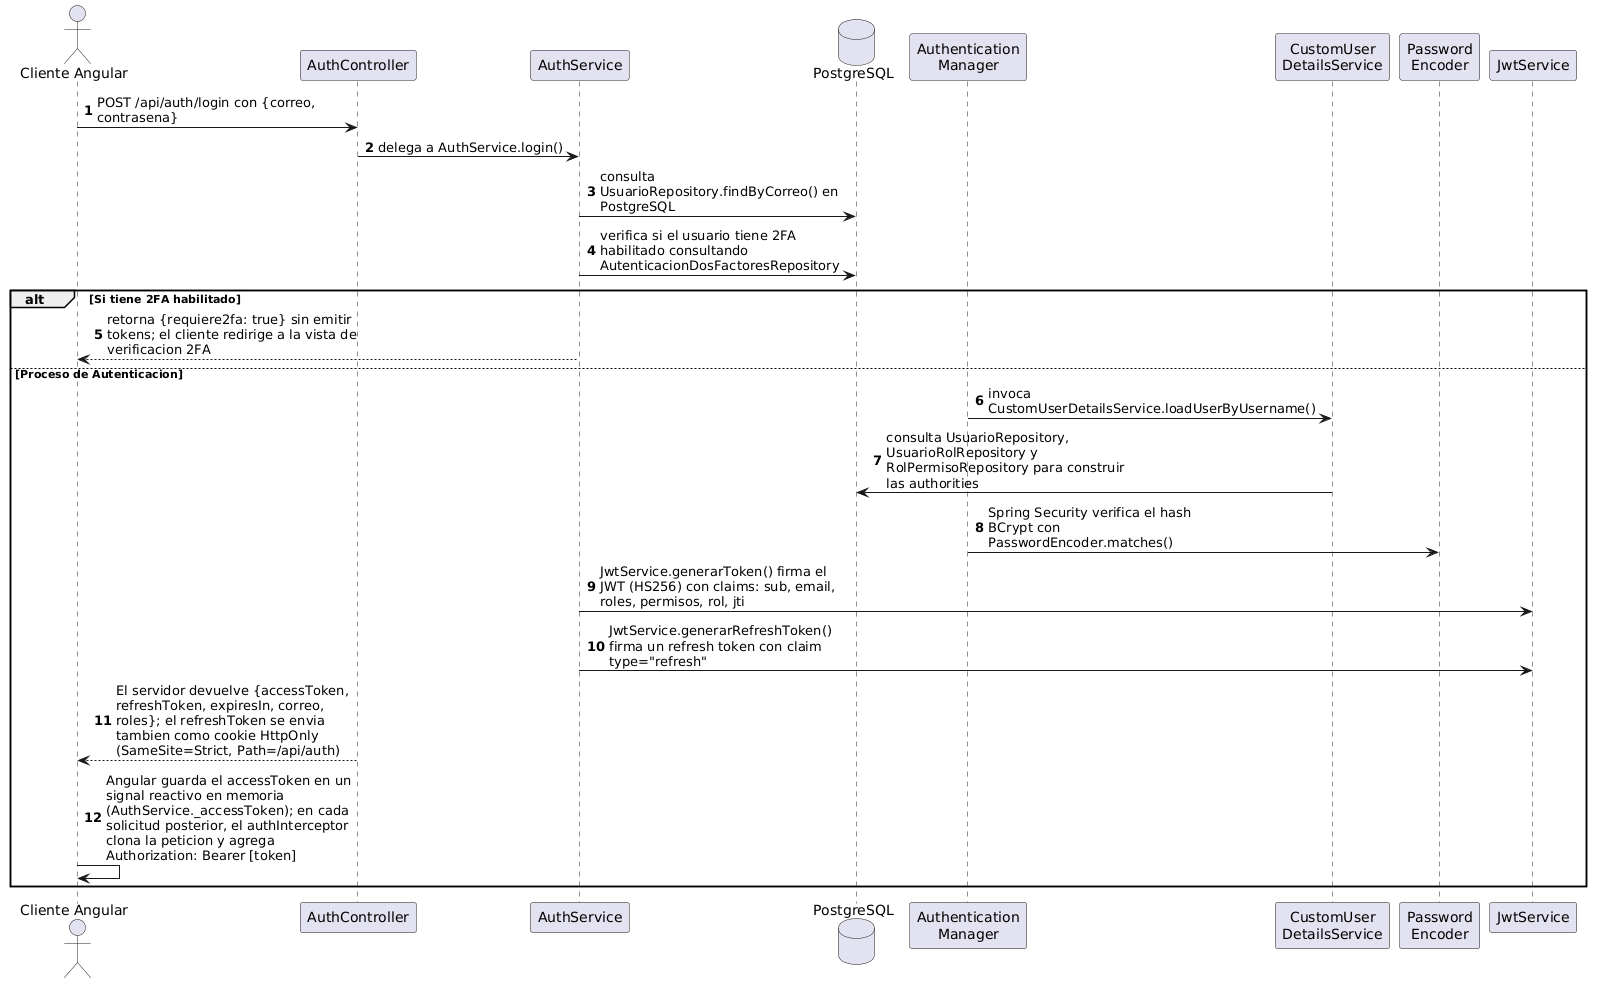

The diagram above was rendered by PlantUML. Its source (embedded in the PNG):
@startuml Diagrama_Secuencia_Flujo_Login_JWT
skinparam maxMessageSize 250
autonumber

actor "Cliente Angular" as Cliente
participant "AuthController" as Controller
participant "AuthService" as AuthService
database "PostgreSQL" as DB
participant "Authentication\nManager" as AuthManager
participant "CustomUser\nDetailsService" as UserDetailsService
participant "Password\nEncoder" as PasswordEncoder
participant "JwtService" as JwtService

Cliente -> Controller : POST /api/auth/login con {correo, contrasena}
Controller -> AuthService : delega a AuthService.login()
AuthService -> DB : consulta UsuarioRepository.findByCorreo() en PostgreSQL
AuthService -> DB : verifica si el usuario tiene 2FA habilitado consultando AutenticacionDosFactoresRepository

alt Si tiene 2FA habilitado
    AuthService --> Cliente : retorna {requiere2fa: true} sin emitir tokens; el cliente redirige a la vista de verificacion 2FA
else Proceso de Autenticacion
    AuthManager -> UserDetailsService : invoca CustomUserDetailsService.loadUserByUsername()
    UserDetailsService -> DB : consulta UsuarioRepository, UsuarioRolRepository y RolPermisoRepository para construir las authorities
    AuthManager -> PasswordEncoder : Spring Security verifica el hash BCrypt con PasswordEncoder.matches()
    AuthService -> JwtService : JwtService.generarToken() firma el JWT (HS256) con claims: sub, email, roles, permisos, rol, jti
    AuthService -> JwtService : JwtService.generarRefreshToken() firma un refresh token con claim type="refresh"
    Controller --> Cliente : El servidor devuelve {accessToken, refreshToken, expiresIn, correo, roles}; el refreshToken se envia tambien como cookie HttpOnly (SameSite=Strict, Path=/api/auth)
    Cliente -> Cliente : Angular guarda el accessToken en un signal reactivo en memoria (AuthService._accessToken); en cada solicitud posterior, el authInterceptor clona la peticion y agrega Authorization: Bearer [token]
end
@enduml